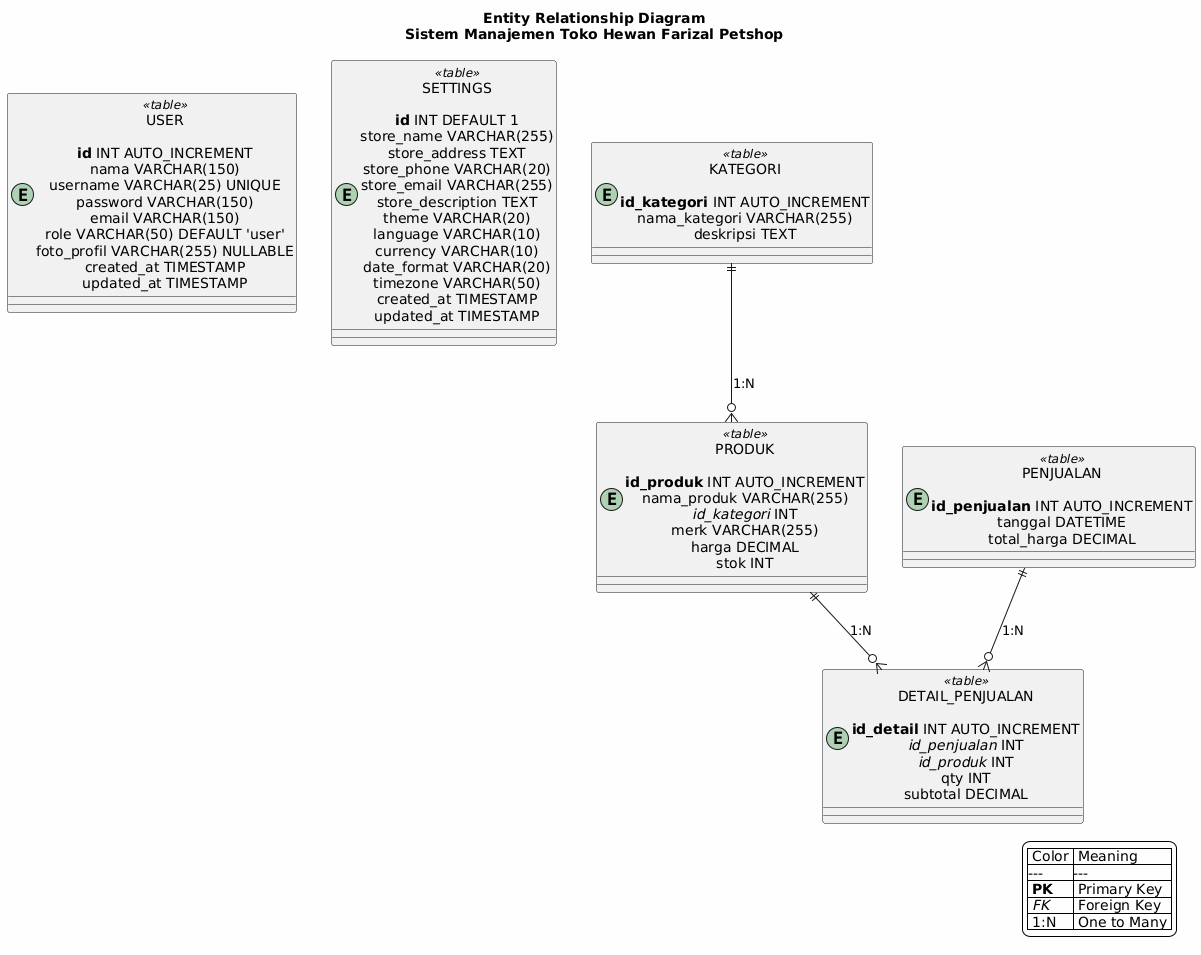

The diagram above was rendered by PlantUML. Its source (embedded in the PNG):
@startuml
!define table(name,desc) entity name as "desc" <<table>>
!define pk(name) <b>name</b>
!define fk(name) <i>name</i>

title Entity Relationship Diagram\nSistem Manajemen Toko Hewan Farizal Petshop

' Define entities
table(user, "USER\n\npk(id) INT AUTO_INCREMENT\nnama VARCHAR(150)\nusername VARCHAR(25) UNIQUE\npassword VARCHAR(150)\nemail VARCHAR(150)\nrole VARCHAR(50) DEFAULT 'user'\nfoto_profil VARCHAR(255) NULLABLE\ncreated_at TIMESTAMP\nupdated_at TIMESTAMP")

table(settings, "SETTINGS\n\npk(id) INT DEFAULT 1\nstore_name VARCHAR(255)\nstore_address TEXT\nstore_phone VARCHAR(20)\nstore_email VARCHAR(255)\nstore_description TEXT\ntheme VARCHAR(20)\nlanguage VARCHAR(10)\ncurrency VARCHAR(10)\ndate_format VARCHAR(20)\ntimezone VARCHAR(50)\ncreated_at TIMESTAMP\nupdated_at TIMESTAMP")
table(kategori, "KATEGORI\n\npk(id_kategori) INT AUTO_INCREMENT\nnama_kategori VARCHAR(255)\ndeskripsi TEXT")
table(produk, "PRODUK\n\npk(id_produk) INT AUTO_INCREMENT\nnama_produk VARCHAR(255)\nfk(id_kategori) INT\nmerk VARCHAR(255)\nharga DECIMAL\nstok INT")
table(penjualan, "PENJUALAN\n\npk(id_penjualan) INT AUTO_INCREMENT\ntanggal DATETIME\ntotal_harga DECIMAL")
table(detail_penjualan, "DETAIL_PENJUALAN\n\npk(id_detail) INT AUTO_INCREMENT\nfk(id_penjualan) INT\nfk(id_produk) INT\nqty INT\nsubtotal DECIMAL")

' Define relationships
kategori ||--o{ produk : "1:N"
produk ||--o{ detail_penjualan : "1:N"
penjualan ||--o{ detail_penjualan : "1:N"

' Styling
skinparam backgroundColor #FEFEFE
skinparam entity {
    FontSize 12
    BackgroundColor #FFFFFF
    BorderColor #333333
    BorderThickness 2
}
skinparam relationship {
    FontSize 10
    Color #333333
    Thickness 2
}

' Legend
legend right
  | Color | Meaning |
  |---|---|
  | <b>PK</b> | Primary Key |
  | <i>FK</i> | Foreign Key |
  | 1:N | One to Many |
endlegend
@enduml